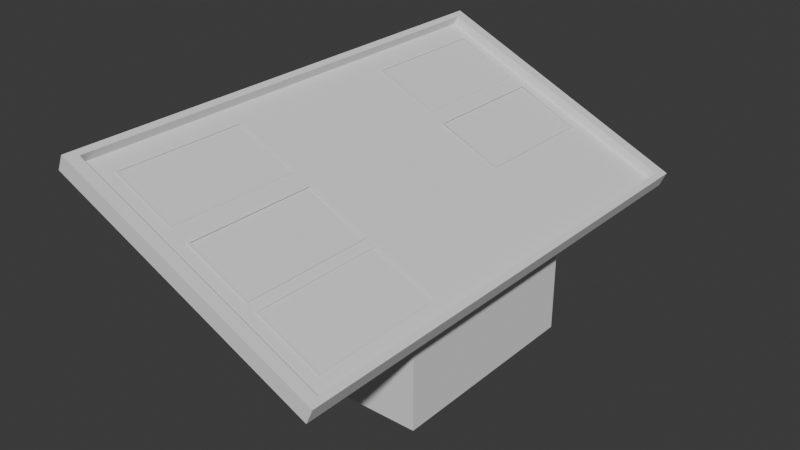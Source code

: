 # Source: COMPUTER.blend  (saved by Blender 4.1.24; exported with 4.5.12 LTS)
import bpy
from mathutils import Matrix  # noqa: F401  (used for matrix-valued properties, if any)

bpy.ops.wm.read_factory_settings(use_empty=True)
scene = bpy.context.scene
scene.name = 'Scene'

# ---- collections
col_collection = bpy.data.collections.new('Collection'); scene.collection.children.link(col_collection)

# ---- world
world_world = bpy.data.worlds.new('World'); scene.world = world_world
world_world.use_nodes = True; world_world.node_tree.nodes.clear()
_N = world_world.node_tree.nodes; _L = world_world.node_tree.links
n0 = _N.new('ShaderNodeOutputWorld'); n0.name = 'World Output'; n0.location = (300, 300)
n1 = _N.new('ShaderNodeBackground'); n1.name = 'Background'; n1.location = (10, 300)
n1.inputs[0].default_value = (0.05088, 0.05088, 0.05088, 1.0)
_L.new(n1.outputs[0], n0.inputs[0])
n0.is_active_output = True
world_world.color = (0.05088, 0.05088, 0.05088)
world_world.use_sun_shadow = False
world_world.sun_shadow_jitter_overblur = 0.0

# ---- meshes
me_cube_001 = bpy.data.meshes.new('Cube.001')
me_cube_001.from_pydata([(-1.0, -1.0, -1.0), (-1.0, -1.0, 1.0), (-1.0, 1.0, -1.0), (-1.0, 1.0, 1.0), (1.0, -1.0, -1.0), (1.0, -1.0, 0.1035), (1.0, 1.0, -1.0), (1.0, 1.0, 0.1035), (-1.234, -2.4, 1.105), (-1.234, 2.4, 1.105), (1.234, 2.4, -0.001298), (1.234, -2.4, -0.001298), (-1.171, -2.4, 1.245), (-1.171, 2.4, 1.245), (1.296, 2.4, 0.1388), (1.296, -2.4, 0.1388), (-1.113, -2.288, 1.219), (-1.113, 2.288, 1.219), (1.238, 2.288, 0.1648), (1.238, -2.288, 0.1648), (-1.15, -2.288, 1.137), (-1.15, 2.288, 1.137), (1.202, 2.288, 0.08291), (1.202, -2.288, 0.08291)], [], [(0, 1, 3, 2), (2, 3, 7, 6), (6, 7, 5, 4), (4, 5, 1, 0), (2, 6, 4, 0), (3, 1, 8, 9), (11, 10, 14, 15), (1, 5, 11, 8), (7, 3, 9, 10), (5, 7, 10, 11), (15, 14, 18, 19), (9, 8, 12, 13), (8, 11, 15, 12), (10, 9, 13, 14), (16, 19, 23, 20), (13, 12, 16, 17), (12, 15, 19, 16), (14, 13, 17, 18), (18, 17, 21, 22), (19, 18, 22, 23), (17, 16, 20, 21)])
_uv = me_cube_001.uv_layers.new(name='UVMap')
_uv.uv.foreach_set('vector', [-1.535, 3.943, -2.773, 3.943, -2.773, 2.653, -1.535, 2.653, 0.7075, 3.797, 0.7075, 2.508, 1.997, 3.086, 1.997, 3.797, 0.4891, 1.442, -0.1943, 1.442, -0.1943, 0.1527, 0.4891, 0.1527, 1.997, 3.797, 1.997, 3.086, 3.287, 2.508, 3.287, 3.797, -1.535, 2.653, -0.3183, 2.653, -0.3183, 3.943, -1.535, 3.943, -0.8654, -2.04, -0.8654, -0.7503, -1.03, 0.1527, -1.03, -2.943, 0.5871, 0.1527, 0.5871, 3.248, 0.4891, 3.248, 0.4891, 0.1527, -0.8654, -0.7503, 0.5429, -0.7503, 0.7075, 0.1527, -1.03, 0.1527, 0.5429, -2.04, -0.8654, -2.04, -1.03, -2.943, 0.7075, -2.943, 0.5429, -0.7503, 0.5429, -2.04, 0.7075, -2.943, 0.7075, 0.1527, -1.03, -2.943, -1.03, 0.1527, -1.071, 0.07993, -1.071, -2.87, 0.6852, 0.1527, 0.6852, 3.248, 0.5871, 3.248, 0.5871, 0.1527, -0.09532, 1.442, -0.09532, 3.186, -0.1943, 3.186, -0.1943, 1.442, -0.09532, 3.186, -0.09532, 1.442, 0.003695, 1.442, 0.003696, 3.186, 0.06157, 1.442, 0.06157, 3.104, 0.003695, 3.104, 0.003695, 1.442, -2.773, 0.1527, -2.773, -2.943, -2.732, -2.87, -2.732, 0.07993, -2.773, -2.943, -1.03, -2.943, -1.071, -2.87, -2.732, -2.87, -1.03, 0.1527, -2.773, 0.1527, -2.732, 0.07993, -1.071, 0.07993, 0.06157, 3.104, 0.06157, 1.442, 0.1195, 1.442, 0.1195, 3.104, 3.601, 2.508, 3.601, -0.4423, 3.658, -0.4423, 3.658, 2.508, 3.658, 0.007171, 3.658, -2.943, 3.716, -2.943, 3.716, 0.007171])
me_cube_001.update()
me_cube_002 = bpy.data.meshes.new('Cube.002')
me_cube_002.from_pydata([(-1.15, -2.288, 1.137), (-1.15, 2.288, 1.137), (1.202, 2.288, 0.08291), (1.202, -2.288, 0.08291)], [], [(2, 1, 0, 3)])
_uv = me_cube_002.uv_layers.new(name='UVMap')
_uv.uv.foreach_set('vector', [2.369, 0.007171, 0.7075, 0.007171, 0.7075, -2.943, 2.369, -2.943])
me_cube_002.update()
me_plane = bpy.data.meshes.new('Plane')
me_plane.from_pydata([(-1.0, -1.0, 0.0), (1.0, -1.0, 0.0), (-1.0, 1.0, 0.0), (1.0, 1.0, 0.0), (-1.0, -1.796, 0.0), (1.0, -1.796, 0.0), (-1.0, 2.082, 0.0), (1.0, 2.082, 0.0), (-1.0, 1.0, 0.007928), (-1.0, -1.0, 0.007928), (1.0, -1.0, 0.007928), (1.0, 1.0, 0.007928), (-1.0, -1.796, 0.007928), (1.0, -1.796, 0.007928), (1.0, 2.082, 0.007928), (-1.0, 2.082, 0.007928), (-1.0, 1.0, 0.007928), (-1.0, -1.0, 0.007928), (1.0, -1.0, 0.007928), (1.0, 1.0, 0.007928), (-1.0, -1.796, 0.007928), (1.0, -1.796, 0.007928), (1.0, 2.082, 0.007928), (-1.0, 2.082, 0.007928), (-0.9558, 0.9616, 0.001775), (-0.9558, -0.9557, 0.001775), (0.9615, -0.9557, 0.001776), (0.9615, 0.9616, 0.001776), (-0.9558, -1.719, 0.001775), (0.9615, -1.719, 0.001776), (0.9615, 1.999, 0.001776), (-0.9558, 1.999, 0.001775)], [], [(11, 14, 22, 19), (8, 9, 17, 16), (10, 11, 19, 18), (3, 7, 14, 11), (7, 6, 15, 14), (5, 1, 10, 13), (6, 2, 8, 15), (0, 4, 12, 9), (4, 5, 13, 12), (1, 3, 11, 10), (2, 0, 9, 8), (18, 19, 27, 26), (20, 21, 29, 28), (17, 20, 28, 25), (14, 15, 23, 22), (13, 10, 18, 21), (15, 8, 16, 23), (9, 12, 20, 17), (12, 13, 21, 20), (16, 17, 25, 24), (19, 22, 30, 27), (22, 23, 31, 30), (21, 18, 26, 29), (23, 16, 24, 31)])
_uv = me_plane.uv_layers.new(name='UVMap')
_uv.uv.foreach_set('vector', [-1.03, 0.1527, -1.03, 0.1527, -1.03, 0.1527, -1.03, 0.1527, -1.03, 0.1527, -1.03, 0.1527, -1.03, 0.1527, -1.03, 0.1527, -1.03, 0.1527, -1.03, 0.1527, -1.03, 0.1527, -1.03, 0.1527, 0.7075, 1.956, 0.7075, 2.653, 0.7024, 2.653, 0.7024, 1.956, 0.1246, 1.442, 0.1246, 2.732, 0.1195, 2.732, 0.1195, 1.442, 0.7075, 0.1527, 0.7075, 0.666, 0.7024, 0.666, 0.7024, 0.1527, 0.7024, 0.1527, 0.7024, 0.8504, 0.6972, 0.8504, 0.6972, 0.1527, 0.7024, 2.14, 0.7024, 2.653, 0.6972, 2.653, 0.6972, 2.14, 0.1297, 1.442, 0.1297, 2.732, 0.1246, 2.732, 0.1246, 1.442, 0.7075, 0.666, 0.7075, 1.956, 0.7024, 1.956, 0.7024, 0.666, 0.7024, 0.8504, 0.7024, 2.14, 0.6972, 2.14, 0.6972, 0.8504, 1.997, 0.5205, 1.997, 1.81, 1.972, 1.785, 1.972, 0.549, 0.7075, 0.007171, 1.997, 0.007178, 1.972, 0.05698, 0.736, 0.05698, 0.7075, 0.5205, 0.7075, 0.007171, 0.736, 0.05698, 0.736, 0.549, -1.03, 0.1527, -1.03, 0.1527, -1.03, 0.1527, -1.03, 0.1527, -1.03, 0.1527, -1.03, 0.1527, -1.03, 0.1527, -1.03, 0.1527, -1.03, 0.1527, -1.03, 0.1527, -1.03, 0.1527, -1.03, 0.1527, -1.03, 0.1527, -1.03, 0.1527, -1.03, 0.1527, -1.03, 0.1527, -1.03, 0.1527, -1.03, 0.1527, -1.03, 0.1527, -1.03, 0.1527, 0.7075, 1.81, 0.7075, 0.5205, 0.736, 0.549, 0.736, 1.785, 1.997, 1.81, 1.997, 2.508, 1.972, 2.454, 1.972, 1.785, 1.997, 2.508, 0.7075, 2.508, 0.736, 2.454, 1.972, 2.454, 1.997, 0.007178, 1.997, 0.5205, 1.972, 0.549, 1.972, 0.05698, 0.7075, 2.508, 0.7075, 1.81, 0.736, 1.785, 0.736, 2.454])
me_plane.update()
me_plane_001 = bpy.data.meshes.new('Plane.001')
me_plane_001.from_pydata([(-1.0, -1.0, 0.0), (1.0, -1.0, 0.0), (-1.0, 1.0, 0.0), (1.0, 1.0, 0.0), (-1.0, -1.796, 0.0), (1.0, -1.796, 0.0), (-1.0, 2.082, 0.0), (1.0, 2.082, 0.0), (-1.0, 1.0, 0.007928), (-1.0, -1.0, 0.007928), (1.0, -1.0, 0.007928), (1.0, 1.0, 0.007928), (-1.0, -1.796, 0.007928), (1.0, -1.796, 0.007928), (1.0, 2.082, 0.007928), (-1.0, 2.082, 0.007928), (-1.0, 1.0, 0.007928), (-1.0, -1.0, 0.007928), (1.0, -1.0, 0.007928), (1.0, 1.0, 0.007928), (-1.0, -1.796, 0.007928), (1.0, -1.796, 0.007928), (1.0, 2.082, 0.007928), (-1.0, 2.082, 0.007928), (-0.9558, 0.9616, 0.001775), (-0.9558, -0.9557, 0.001775), (0.9615, -0.9557, 0.001776), (0.9615, 0.9616, 0.001776), (-0.9558, -1.719, 0.001775), (0.9615, -1.719, 0.001776), (0.9615, 1.999, 0.001776), (-0.9558, 1.999, 0.001775)], [], [(11, 14, 22, 19), (8, 9, 17, 16), (10, 11, 19, 18), (3, 7, 14, 11), (7, 6, 15, 14), (5, 1, 10, 13), (6, 2, 8, 15), (0, 4, 12, 9), (4, 5, 13, 12), (1, 3, 11, 10), (2, 0, 9, 8), (18, 19, 27, 26), (20, 21, 29, 28), (17, 20, 28, 25), (14, 15, 23, 22), (13, 10, 18, 21), (15, 8, 16, 23), (9, 12, 20, 17), (12, 13, 21, 20), (16, 17, 25, 24), (19, 22, 30, 27), (22, 23, 31, 30), (21, 18, 26, 29), (23, 16, 24, 31)])
_uv = me_plane_001.uv_layers.new(name='UVMap')
_uv.uv.foreach_set('vector', [-1.03, 0.1527, -1.03, 0.1527, -1.03, 0.1527, -1.03, 0.1527, -1.03, 0.1527, -1.03, 0.1527, -1.03, 0.1527, -1.03, 0.1527, -1.03, 0.1527, -1.03, 0.1527, -1.03, 0.1527, -1.03, 0.1527, 0.6972, 1.956, 0.6972, 2.653, 0.6921, 2.653, 0.6921, 1.956, 0.1348, 1.442, 0.1348, 2.732, 0.1297, 2.732, 0.1297, 1.442, 0.6972, 0.1527, 0.6972, 0.666, 0.6921, 0.666, 0.6921, 0.1527, 0.6921, 0.1527, 0.6921, 0.8504, 0.687, 0.8504, 0.687, 0.1527, 0.6921, 2.14, 0.6921, 2.653, 0.687, 2.653, 0.687, 2.14, 0.1399, 1.442, 0.1399, 2.732, 0.1348, 2.732, 0.1348, 1.442, 0.6972, 0.666, 0.6972, 1.956, 0.6921, 1.956, 0.6921, 0.666, 0.6921, 0.8504, 0.6921, 2.14, 0.687, 2.14, 0.687, 0.8504, -1.484, 0.666, -1.484, 1.956, -1.509, 1.931, -1.509, 0.6946, -2.773, 0.1527, -1.484, 0.1527, -1.509, 0.2025, -2.745, 0.2025, -2.773, 0.666, -2.773, 0.1527, -2.745, 0.2025, -2.745, 0.6946, -1.03, 0.1527, -1.03, 0.1527, -1.03, 0.1527, -1.03, 0.1527, -1.03, 0.1527, -1.03, 0.1527, -1.03, 0.1527, -1.03, 0.1527, -1.03, 0.1527, -1.03, 0.1527, -1.03, 0.1527, -1.03, 0.1527, -1.03, 0.1527, -1.03, 0.1527, -1.03, 0.1527, -1.03, 0.1527, -1.03, 0.1527, -1.03, 0.1527, -1.03, 0.1527, -1.03, 0.1527, -2.773, 1.956, -2.773, 0.666, -2.745, 0.6946, -2.745, 1.931, -1.484, 1.956, -1.484, 2.653, -1.509, 2.6, -1.509, 1.931, -1.484, 2.653, -2.773, 2.653, -2.745, 2.6, -1.509, 2.6, -1.484, 0.1527, -1.484, 0.666, -1.509, 0.6946, -1.509, 0.2025, -2.773, 2.653, -2.773, 1.956, -2.745, 1.931, -2.745, 2.6])
me_plane_001.update()
me_plane_002 = bpy.data.meshes.new('Plane.002')
me_plane_002.from_pydata([(-1.0, -1.0, 0.0), (1.0, -1.0, 0.0), (-1.0, 1.0, 0.0), (1.0, 1.0, 0.0), (-1.0, -1.796, 0.0), (1.0, -1.796, 0.0), (-1.0, 2.082, 0.0), (1.0, 2.082, 0.0), (-1.0, 1.0, 0.007928), (-1.0, -1.0, 0.007928), (1.0, -1.0, 0.007928), (1.0, 1.0, 0.007928), (-1.0, -1.796, 0.007928), (1.0, -1.796, 0.007928), (1.0, 2.082, 0.007928), (-1.0, 2.082, 0.007928), (-1.0, 1.0, 0.007928), (-1.0, -1.0, 0.007928), (1.0, -1.0, 0.007928), (1.0, 1.0, 0.007928), (-1.0, -1.796, 0.007928), (1.0, -1.796, 0.007928), (1.0, 2.082, 0.007928), (-1.0, 2.082, 0.007928), (-0.9558, 0.9616, 0.001775), (-0.9558, -0.9557, 0.001775), (0.9615, -0.9557, 0.001776), (0.9615, 0.9616, 0.001776), (-0.9558, -1.719, 0.001775), (0.9615, -1.719, 0.001776), (0.9615, 1.999, 0.001776), (-0.9558, 1.999, 0.001775)], [], [(11, 14, 22, 19), (8, 9, 17, 16), (10, 11, 19, 18), (3, 7, 14, 11), (7, 6, 15, 14), (5, 1, 10, 13), (6, 2, 8, 15), (0, 4, 12, 9), (4, 5, 13, 12), (1, 3, 11, 10), (2, 0, 9, 8), (18, 19, 27, 26), (20, 21, 29, 28), (17, 20, 28, 25), (14, 15, 23, 22), (13, 10, 18, 21), (15, 8, 16, 23), (9, 12, 20, 17), (12, 13, 21, 20), (16, 17, 25, 24), (19, 22, 30, 27), (22, 23, 31, 30), (21, 18, 26, 29), (23, 16, 24, 31)])
_uv = me_plane_002.uv_layers.new(name='UVMap')
_uv.uv.foreach_set('vector', [-1.03, 0.1527, -1.03, 0.1527, -1.03, 0.1527, -1.03, 0.1527, -1.03, 0.1527, -1.03, 0.1527, -1.03, 0.1527, -1.03, 0.1527, -1.03, 0.1527, -1.03, 0.1527, -1.03, 0.1527, -1.03, 0.1527, 3.292, 1.81, 3.292, 2.508, 3.287, 2.508, 3.287, 1.81, 0.145, 1.442, 0.145, 2.732, 0.1399, 2.732, 0.1399, 1.442, 3.292, 0.007171, 3.292, 0.5205, 3.287, 0.5205, 3.287, 0.007171, 3.297, 0.007171, 3.297, 0.7049, 3.292, 0.7049, 3.292, 0.007171, 3.297, 1.994, 3.297, 2.508, 3.292, 2.508, 3.292, 1.994, 0.1501, 1.442, 0.1501, 2.732, 0.145, 2.732, 0.145, 1.442, 3.292, 0.5205, 3.292, 1.81, 3.287, 1.81, 3.287, 0.5205, 3.297, 0.7049, 3.297, 1.994, 3.292, 1.994, 3.292, 0.7049, -0.1943, 0.666, -0.1943, 1.956, -0.2192, 1.931, -0.2192, 0.6946, -1.484, 0.1527, -0.1943, 0.1527, -0.2192, 0.2025, -1.455, 0.2025, -1.484, 0.666, -1.484, 0.1527, -1.455, 0.2025, -1.455, 0.6946, -1.03, 0.1527, -1.03, 0.1527, -1.03, 0.1527, -1.03, 0.1527, -1.03, 0.1527, -1.03, 0.1527, -1.03, 0.1527, -1.03, 0.1527, -1.03, 0.1527, -1.03, 0.1527, -1.03, 0.1527, -1.03, 0.1527, -1.03, 0.1527, -1.03, 0.1527, -1.03, 0.1527, -1.03, 0.1527, -1.03, 0.1527, -1.03, 0.1527, -1.03, 0.1527, -1.03, 0.1527, -1.484, 1.956, -1.484, 0.666, -1.455, 0.6946, -1.455, 1.931, -0.1943, 1.956, -0.1943, 2.653, -0.2192, 2.6, -0.2192, 1.931, -0.1943, 2.653, -1.484, 2.653, -1.455, 2.6, -0.2192, 2.6, -0.1943, 0.1527, -0.1943, 0.666, -0.2192, 0.6946, -0.2192, 0.2025, -1.484, 2.653, -1.484, 1.956, -1.455, 1.931, -1.455, 2.6])
me_plane_002.update()
me_plane_003 = bpy.data.meshes.new('Plane.003')
me_plane_003.from_pydata([(-1.0, -1.0, 0.0), (1.0, -1.0, 0.0), (-1.0, 1.0, 0.0), (1.0, 1.0, 0.0), (-1.0, -1.796, 0.0), (1.0, -1.796, 0.0), (-1.0, 2.082, 0.0), (1.0, 2.082, 0.0), (-1.0, 1.0, 0.007928), (-1.0, -1.0, 0.007928), (1.0, -1.0, 0.007928), (1.0, 1.0, 0.007928), (-1.0, -1.796, 0.007928), (1.0, -1.796, 0.007928), (1.0, 2.082, 0.007928), (-1.0, 2.082, 0.007928), (-1.0, 1.0, 0.007928), (-1.0, -1.0, 0.007928), (1.0, -1.0, 0.007928), (1.0, 1.0, 0.007928), (-1.0, -1.796, 0.007928), (1.0, -1.796, 0.007928), (1.0, 2.082, 0.007928), (-1.0, 2.082, 0.007928), (-0.9558, 0.9616, 0.001775), (-0.9558, -0.9557, 0.001775), (0.9615, -0.9557, 0.001776), (0.9615, 0.9616, 0.001776), (-0.9558, -1.719, 0.001775), (0.9615, -1.719, 0.001776), (0.9615, 1.999, 0.001776), (-0.9558, 1.999, 0.001775)], [], [(11, 14, 22, 19), (8, 9, 17, 16), (10, 11, 19, 18), (3, 7, 14, 11), (7, 6, 15, 14), (5, 1, 10, 13), (6, 2, 8, 15), (0, 4, 12, 9), (4, 5, 13, 12), (1, 3, 11, 10), (2, 0, 9, 8), (18, 19, 27, 26), (20, 21, 29, 28), (17, 20, 28, 25), (14, 15, 23, 22), (13, 10, 18, 21), (15, 8, 16, 23), (9, 12, 20, 17), (12, 13, 21, 20), (16, 17, 25, 24), (19, 22, 30, 27), (22, 23, 31, 30), (21, 18, 26, 29), (23, 16, 24, 31)])
_uv = me_plane_003.uv_layers.new(name='UVMap')
_uv.uv.foreach_set('vector', [-1.03, 0.1527, -1.03, 0.1527, -1.03, 0.1527, -1.03, 0.1527, -1.03, 0.1527, -1.03, 0.1527, -1.03, 0.1527, -1.03, 0.1527, -1.03, 0.1527, -1.03, 0.1527, -1.03, 0.1527, -1.03, 0.1527, 3.302, 1.81, 3.302, 2.508, 3.297, 2.508, 3.297, 1.81, 0.1552, 1.442, 0.1552, 2.732, 0.1501, 2.732, 0.1501, 1.442, 3.302, 0.007171, 3.302, 0.5205, 3.297, 0.5205, 3.297, 0.007171, 3.307, 0.007171, 3.307, 0.7049, 3.302, 0.7049, 3.302, 0.007171, 3.307, 1.994, 3.307, 2.508, 3.302, 2.508, 3.302, 1.994, 0.1603, 1.442, 0.1603, 2.732, 0.1552, 2.732, 0.1552, 1.442, 3.302, 0.5205, 3.302, 1.81, 3.297, 1.81, 3.297, 0.5205, 3.307, 0.7049, 3.307, 1.994, 3.302, 1.994, 3.302, 0.7049, 3.287, 0.5205, 3.287, 1.81, 3.262, 1.785, 3.262, 0.549, 1.997, 0.007171, 3.287, 0.007178, 3.262, 0.05698, 2.025, 0.05698, 1.997, 0.5205, 1.997, 0.007171, 2.025, 0.05698, 2.025, 0.549, -1.03, 0.1527, -1.03, 0.1527, -1.03, 0.1527, -1.03, 0.1527, -1.03, 0.1527, -1.03, 0.1527, -1.03, 0.1527, -1.03, 0.1527, -1.03, 0.1527, -1.03, 0.1527, -1.03, 0.1527, -1.03, 0.1527, -1.03, 0.1527, -1.03, 0.1527, -1.03, 0.1527, -1.03, 0.1527, -1.03, 0.1527, -1.03, 0.1527, -1.03, 0.1527, -1.03, 0.1527, 1.997, 1.81, 1.997, 0.5205, 2.025, 0.549, 2.025, 1.785, 3.287, 1.81, 3.287, 2.508, 3.262, 2.454, 3.262, 1.785, 3.287, 2.508, 1.997, 2.508, 2.025, 2.454, 3.262, 2.454, 3.287, 0.007178, 3.287, 0.5205, 3.262, 0.549, 3.262, 0.05698, 1.997, 2.508, 1.997, 1.81, 2.025, 1.785, 2.025, 2.454])
me_plane_003.update()
me_plane_004 = bpy.data.meshes.new('Plane.004')
me_plane_004.from_pydata([(-1.0, -1.0, 0.0), (1.0, -1.0, 0.0), (-1.0, 1.0, 0.0), (1.0, 1.0, 0.0), (-1.0, -1.796, 0.0), (1.0, -1.796, 0.0), (-1.0, 2.082, 0.0), (1.0, 2.082, 0.0), (-1.0, 1.0, 0.007928), (-1.0, -1.0, 0.007928), (1.0, -1.0, 0.007928), (1.0, 1.0, 0.007928), (-1.0, -1.796, 0.007928), (1.0, -1.796, 0.007928), (1.0, 2.082, 0.007928), (-1.0, 2.082, 0.007928), (-1.0, 1.0, 0.007928), (-1.0, -1.0, 0.007928), (1.0, -1.0, 0.007928), (1.0, 1.0, 0.007928), (-1.0, -1.796, 0.007928), (1.0, -1.796, 0.007928), (1.0, 2.082, 0.007928), (-1.0, 2.082, 0.007928), (-0.9558, 0.9616, 0.001775), (-0.9558, -0.9557, 0.001775), (0.9615, -0.9557, 0.001776), (0.9615, 0.9616, 0.001776), (-0.9558, -1.719, 0.001775), (0.9615, -1.719, 0.001776), (0.9615, 1.999, 0.001776), (-0.9558, 1.999, 0.001775)], [], [(11, 14, 22, 19), (8, 9, 17, 16), (10, 11, 19, 18), (3, 7, 14, 11), (7, 6, 15, 14), (5, 1, 10, 13), (6, 2, 8, 15), (0, 4, 12, 9), (4, 5, 13, 12), (1, 3, 11, 10), (2, 0, 9, 8), (18, 19, 27, 26), (20, 21, 29, 28), (17, 20, 28, 25), (14, 15, 23, 22), (13, 10, 18, 21), (15, 8, 16, 23), (9, 12, 20, 17), (12, 13, 21, 20), (16, 17, 25, 24), (19, 22, 30, 27), (22, 23, 31, 30), (21, 18, 26, 29), (23, 16, 24, 31)])
_uv = me_plane_004.uv_layers.new(name='UVMap')
_uv.uv.foreach_set('vector', [-1.03, 0.1527, -1.03, 0.1527, -1.03, 0.1527, -1.03, 0.1527, -1.03, 0.1527, -1.03, 0.1527, -1.03, 0.1527, -1.03, 0.1527, -1.03, 0.1527, -1.03, 0.1527, -1.03, 0.1527, -1.03, 0.1527, 3.312, 1.81, 3.312, 2.508, 3.307, 2.508, 3.307, 1.81, 0.1655, 1.442, 0.1655, 2.732, 0.1603, 2.732, 0.1603, 1.442, 3.312, 0.007171, 3.312, 0.5205, 3.307, 0.5205, 3.307, 0.007171, 3.317, 0.007171, 3.317, 0.7049, 3.312, 0.7049, 3.312, 0.007171, 3.317, 1.994, 3.317, 2.508, 3.312, 2.508, 3.312, 1.994, 0.1706, 1.442, 0.1706, 2.732, 0.1655, 2.732, 0.1655, 1.442, 3.312, 0.5205, 3.312, 1.81, 3.307, 1.81, 3.307, 0.5205, 3.317, 0.7049, 3.317, 1.994, 3.312, 1.994, 3.312, 0.7049, 3.658, -2.43, 3.658, -1.14, 3.634, -1.165, 3.634, -2.401, 2.369, -2.943, 3.658, -2.943, 3.634, -2.893, 2.397, -2.893, 2.369, -2.43, 2.369, -2.943, 2.397, -2.893, 2.397, -2.401, -1.03, 0.1527, -1.03, 0.1527, -1.03, 0.1527, -1.03, 0.1527, -1.03, 0.1527, -1.03, 0.1527, -1.03, 0.1527, -1.03, 0.1527, -1.03, 0.1527, -1.03, 0.1527, -1.03, 0.1527, -1.03, 0.1527, -1.03, 0.1527, -1.03, 0.1527, -1.03, 0.1527, -1.03, 0.1527, -1.03, 0.1527, -1.03, 0.1527, -1.03, 0.1527, -1.03, 0.1527, 2.369, -1.14, 2.369, -2.43, 2.397, -2.401, 2.397, -1.165, 3.658, -1.14, 3.658, -0.4423, 3.634, -0.4959, 3.634, -1.165, 3.658, -0.4423, 2.369, -0.4423, 2.397, -0.4959, 3.634, -0.4959, 3.658, -2.943, 3.658, -2.43, 3.634, -2.401, 3.634, -2.893, 2.369, -0.4423, 2.369, -1.14, 2.397, -1.165, 2.397, -0.4959])
me_plane_004.update()

# ---- objects
ob_cube = bpy.data.objects.new('Cube', me_cube_001)
ob_cube_001 = bpy.data.objects.new('Cube.001', me_cube_002)
ob_plane = bpy.data.objects.new('Plane', me_plane)
ob_plane_001 = bpy.data.objects.new('Plane.001', me_plane_001)
ob_plane_002 = bpy.data.objects.new('Plane.002', me_plane_002)
ob_plane_003 = bpy.data.objects.new('Plane.003', me_plane_003)
ob_plane_004 = bpy.data.objects.new('Plane.004', me_plane_004)

# ---- transforms, parenting, visibility, modifiers, constraints
ob_cube.location = (0.0, 0.0, 0.0)
ob_cube_001.location = (0.0, 0.0, 0.0)
ob_plane.location = (0.7701, -1.511, 0.2823)
ob_plane.rotation_euler = (0.0, 0.4343, 0.0)
ob_plane.scale = (0.3295, 0.3295, 0.3295)
ob_plane_001.location = (0.09132, -1.511, 0.5921)
ob_plane_001.rotation_euler = (0.0, 0.4343, 0.0)
ob_plane_001.scale = (0.3295, 0.3295, 0.3295)
ob_plane_002.location = (-0.6762, -1.511, 0.9297)
ob_plane_002.rotation_euler = (0.0, 0.4343, 0.0)
ob_plane_002.scale = (0.3295, 0.3295, 0.3295)
ob_plane_003.location = (-0.6544, 1.496, 0.9199)
ob_plane_003.rotation_euler = (0.0, 0.4343, 0.0)
ob_plane_003.scale = (0.3295, 0.3295, 0.3295)
ob_plane_004.location = (0.09132, 1.474, 0.5921)
ob_plane_004.rotation_euler = (0.0, 0.4343, 0.0)
ob_plane_004.scale = (0.3295, 0.3295, 0.3295)

# ---- collection membership
col_collection.objects.link(ob_cube)
col_collection.objects.link(ob_cube_001)
col_collection.objects.link(ob_plane)
col_collection.objects.link(ob_plane_001)
col_collection.objects.link(ob_plane_002)
col_collection.objects.link(ob_plane_003)
col_collection.objects.link(ob_plane_004)

# ---- scene / render settings (as saved in the file)
scene.frame_start = 1; scene.frame_end = 250; scene.frame_set(1)
scene.render.engine = 'BLENDER_EEVEE_NEXT'
scene.cycles.sampling_pattern = 'TABULATED_SOBOL'
scene.eevee.ray_tracing_options.trace_max_roughness = 0.0
bpy.context.view_layer.update()

# ---- added for rendering (the .blend has no active camera and no usable light): camera, sun
cam_auto = bpy.data.cameras.new('AutoCamera')
cam_auto.lens = 50.0
cam_auto.sensor_width = 36.0
cam_auto.clip_end = 1000.0
ob_auto_camera = bpy.data.objects.new('AutoCamera', cam_auto)
scene.collection.objects.link(ob_auto_camera)
ob_auto_camera.location = (5.46511, -6.52044, 4.4694)
ob_auto_camera.rotation_euler = (1.09748, -7.21219e-08, 0.694738)
scene.camera = ob_auto_camera
light_auto_sun = bpy.data.lights.new('AutoSun', 'SUN')
light_auto_sun.energy = 3.0
light_auto_sun.angle = 0.0523599
ob_auto_sun = bpy.data.objects.new('AutoSun', light_auto_sun)
scene.collection.objects.link(ob_auto_sun)
ob_auto_sun.rotation_euler = (0.872665, 0.174533, 0.523599)
bpy.context.view_layer.update()
